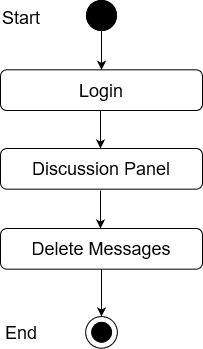

The diagram above was exported from draw.io. Its source (the exported page's mxGraphModel, read from the mxfile embedded in the PNG):
<mxGraphModel dx="868" dy="440" grid="1" gridSize="10" guides="1" tooltips="1" connect="1" arrows="1" fold="1" page="1" pageScale="1" pageWidth="850" pageHeight="1100" math="0" shadow="0">
  <root>
    <mxCell id="0" />
    <mxCell id="1" parent="0" />
    <mxCell id="sV8FAGOGwMWc5fB0BNt6-1" value="" style="edgeStyle=orthogonalEdgeStyle;rounded=0;orthogonalLoop=1;jettySize=auto;html=1;entryX=0.5;entryY=0;entryDx=0;entryDy=0;" edge="1" parent="1" source="sV8FAGOGwMWc5fB0BNt6-2" target="sV8FAGOGwMWc5fB0BNt6-5">
      <mxGeometry relative="1" as="geometry">
        <mxPoint x="411" y="128" as="targetPoint" />
      </mxGeometry>
    </mxCell>
    <mxCell id="sV8FAGOGwMWc5fB0BNt6-2" value="" style="ellipse;whiteSpace=wrap;html=1;aspect=fixed;fillColor=#000000;" vertex="1" parent="1">
      <mxGeometry x="396" y="70" width="30" height="30" as="geometry" />
    </mxCell>
    <mxCell id="sV8FAGOGwMWc5fB0BNt6-3" value="Success" style="text;html=1;strokeColor=none;fillColor=none;align=center;verticalAlign=middle;whiteSpace=wrap;rounded=0;" vertex="1" parent="1">
      <mxGeometry x="431" y="170" as="geometry" />
    </mxCell>
    <mxCell id="sV8FAGOGwMWc5fB0BNt6-4" value="&lt;font style=&quot;font-size: 18px&quot;&gt;Discussion Panel&lt;br&gt;&lt;/font&gt;" style="rounded=1;whiteSpace=wrap;html=1;fillColor=#FFFFFF;" vertex="1" parent="1">
      <mxGeometry x="310" y="218" width="202" height="40.67" as="geometry" />
    </mxCell>
    <mxCell id="sV8FAGOGwMWc5fB0BNt6-5" value="&lt;font style=&quot;font-size: 18px&quot;&gt;Login&lt;br&gt;&lt;/font&gt;" style="rounded=1;whiteSpace=wrap;html=1;fillColor=#FFFFFF;" vertex="1" parent="1">
      <mxGeometry x="310" y="139.33000000000004" width="202" height="40.67" as="geometry" />
    </mxCell>
    <mxCell id="sV8FAGOGwMWc5fB0BNt6-6" value="" style="endArrow=classic;html=1;exitX=0.5;exitY=1;exitDx=0;exitDy=0;entryX=0.5;entryY=0;entryDx=0;entryDy=0;" edge="1" parent="1">
      <mxGeometry width="50" height="50" relative="1" as="geometry">
        <mxPoint x="410" y="180" as="sourcePoint" />
        <mxPoint x="410" y="218" as="targetPoint" />
      </mxGeometry>
    </mxCell>
    <mxCell id="sV8FAGOGwMWc5fB0BNt6-10" value="" style="ellipse;whiteSpace=wrap;html=1;aspect=fixed;fillColor=#000000;" vertex="1" parent="1">
      <mxGeometry x="396" y="70" width="30" height="30" as="geometry" />
    </mxCell>
    <mxCell id="sV8FAGOGwMWc5fB0BNt6-11" value="&lt;font style=&quot;font-size: 18px&quot;&gt;Start&lt;/font&gt;" style="text;whiteSpace=wrap;html=1;" vertex="1" parent="1">
      <mxGeometry x="310" y="70" width="130" height="30" as="geometry" />
    </mxCell>
    <mxCell id="sV8FAGOGwMWc5fB0BNt6-41" value="" style="endArrow=classic;html=1;exitX=0.5;exitY=1;exitDx=0;exitDy=0;entryX=0.5;entryY=0;entryDx=0;entryDy=0;" edge="1" parent="1">
      <mxGeometry width="50" height="50" relative="1" as="geometry">
        <mxPoint x="410" y="260" as="sourcePoint" />
        <mxPoint x="410" y="298" as="targetPoint" />
      </mxGeometry>
    </mxCell>
    <mxCell id="sV8FAGOGwMWc5fB0BNt6-55" value="" style="ellipse;whiteSpace=wrap;html=1;aspect=fixed;fillColor=#FFFFFF;" vertex="1" parent="1">
      <mxGeometry x="395.11" y="386.00000000000006" width="31.78" height="31.78" as="geometry" />
    </mxCell>
    <mxCell id="sV8FAGOGwMWc5fB0BNt6-56" value="" style="ellipse;whiteSpace=wrap;html=1;aspect=fixed;fillColor=#000000;" vertex="1" parent="1">
      <mxGeometry x="401.11" y="391.78000000000003" width="20" height="20" as="geometry" />
    </mxCell>
    <mxCell id="sV8FAGOGwMWc5fB0BNt6-57" value="" style="endArrow=classic;html=1;entryX=0.5;entryY=0;entryDx=0;entryDy=0;exitX=0.5;exitY=1;exitDx=0;exitDy=0;" edge="1" parent="1">
      <mxGeometry width="50" height="50" relative="1" as="geometry">
        <mxPoint x="411" y="336.67" as="sourcePoint" />
        <mxPoint x="411.0000000000002" y="385.99999999999994" as="targetPoint" />
      </mxGeometry>
    </mxCell>
    <mxCell id="sV8FAGOGwMWc5fB0BNt6-58" value="&lt;font style=&quot;font-size: 18px&quot;&gt;End&lt;/font&gt;" style="text;whiteSpace=wrap;html=1;" vertex="1" parent="1">
      <mxGeometry x="313" y="384.78000000000003" width="130" height="30" as="geometry" />
    </mxCell>
    <mxCell id="sV8FAGOGwMWc5fB0BNt6-59" value="&lt;font style=&quot;font-size: 18px&quot;&gt;Delete Messages&lt;br&gt;&lt;/font&gt;" style="rounded=1;whiteSpace=wrap;html=1;fillColor=#FFFFFF;" vertex="1" parent="1">
      <mxGeometry x="310" y="298" width="202" height="40.67" as="geometry" />
    </mxCell>
  </root>
</mxGraphModel>